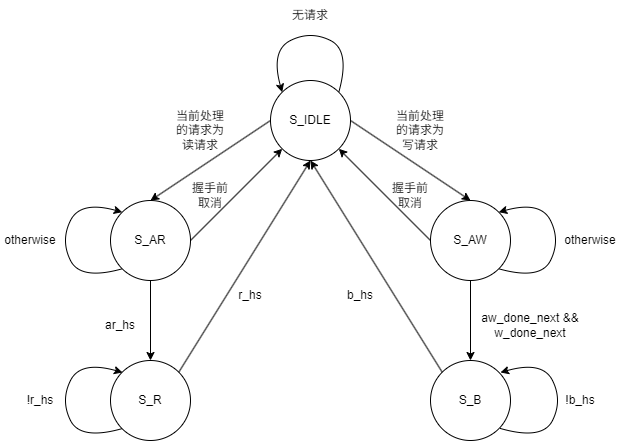

The diagram above was exported from draw.io. Its source (the exported page's mxGraphModel, read from the mxfile embedded in the PNG):
<mxGraphModel dx="954" dy="705" grid="1" gridSize="10" guides="1" tooltips="1" connect="1" arrows="1" fold="1" page="1" pageScale="1" pageWidth="1654" pageHeight="1169" math="0" shadow="0">
  <root>
    <mxCell id="0" />
    <mxCell id="1" parent="0" />
    <mxCell id="Ty5MezRyul14nSkCIH5X-1" value="S_IDLE" style="ellipse;whiteSpace=wrap;html=1;aspect=fixed;" vertex="1" parent="1">
      <mxGeometry x="400" y="120" width="80" height="80" as="geometry" />
    </mxCell>
    <mxCell id="Ty5MezRyul14nSkCIH5X-2" value="S_AW" style="ellipse;whiteSpace=wrap;html=1;aspect=fixed;" vertex="1" parent="1">
      <mxGeometry x="560" y="240" width="80" height="80" as="geometry" />
    </mxCell>
    <mxCell id="Ty5MezRyul14nSkCIH5X-3" value="S_B" style="ellipse;whiteSpace=wrap;html=1;aspect=fixed;" vertex="1" parent="1">
      <mxGeometry x="560" y="400" width="80" height="80" as="geometry" />
    </mxCell>
    <mxCell id="Ty5MezRyul14nSkCIH5X-4" value="S_AR" style="ellipse;whiteSpace=wrap;html=1;aspect=fixed;" vertex="1" parent="1">
      <mxGeometry x="240" y="240" width="80" height="80" as="geometry" />
    </mxCell>
    <mxCell id="Ty5MezRyul14nSkCIH5X-5" value="S_R" style="ellipse;whiteSpace=wrap;html=1;aspect=fixed;" vertex="1" parent="1">
      <mxGeometry x="240" y="400" width="80" height="80" as="geometry" />
    </mxCell>
    <mxCell id="Ty5MezRyul14nSkCIH5X-7" value="" style="endArrow=classic;html=1;rounded=0;exitX=1;exitY=0.5;exitDx=0;exitDy=0;entryX=0.5;entryY=0;entryDx=0;entryDy=0;" edge="1" parent="1" source="Ty5MezRyul14nSkCIH5X-1" target="Ty5MezRyul14nSkCIH5X-2">
      <mxGeometry width="50" height="50" relative="1" as="geometry">
        <mxPoint x="460" y="390" as="sourcePoint" />
        <mxPoint x="510" y="340" as="targetPoint" />
      </mxGeometry>
    </mxCell>
    <mxCell id="Ty5MezRyul14nSkCIH5X-8" value="" style="endArrow=classic;html=1;rounded=0;exitX=0;exitY=0.5;exitDx=0;exitDy=0;entryX=0.5;entryY=0;entryDx=0;entryDy=0;" edge="1" parent="1" source="Ty5MezRyul14nSkCIH5X-1" target="Ty5MezRyul14nSkCIH5X-4">
      <mxGeometry width="50" height="50" relative="1" as="geometry">
        <mxPoint x="460" y="390" as="sourcePoint" />
        <mxPoint x="510" y="340" as="targetPoint" />
      </mxGeometry>
    </mxCell>
    <mxCell id="Ty5MezRyul14nSkCIH5X-10" value="" style="endArrow=classic;html=1;rounded=0;exitX=0.5;exitY=1;exitDx=0;exitDy=0;entryX=0.5;entryY=0;entryDx=0;entryDy=0;" edge="1" parent="1" source="Ty5MezRyul14nSkCIH5X-4" target="Ty5MezRyul14nSkCIH5X-5">
      <mxGeometry width="50" height="50" relative="1" as="geometry">
        <mxPoint x="460" y="390" as="sourcePoint" />
        <mxPoint x="510" y="340" as="targetPoint" />
      </mxGeometry>
    </mxCell>
    <mxCell id="Ty5MezRyul14nSkCIH5X-11" value="" style="endArrow=classic;html=1;rounded=0;exitX=0.5;exitY=1;exitDx=0;exitDy=0;entryX=0.5;entryY=0;entryDx=0;entryDy=0;" edge="1" parent="1" source="Ty5MezRyul14nSkCIH5X-2" target="Ty5MezRyul14nSkCIH5X-3">
      <mxGeometry width="50" height="50" relative="1" as="geometry">
        <mxPoint x="460" y="390" as="sourcePoint" />
        <mxPoint x="510" y="340" as="targetPoint" />
      </mxGeometry>
    </mxCell>
    <mxCell id="Ty5MezRyul14nSkCIH5X-12" value="" style="endArrow=classic;html=1;rounded=0;exitX=1;exitY=0;exitDx=0;exitDy=0;entryX=0.5;entryY=1;entryDx=0;entryDy=0;" edge="1" parent="1" source="Ty5MezRyul14nSkCIH5X-5" target="Ty5MezRyul14nSkCIH5X-1">
      <mxGeometry width="50" height="50" relative="1" as="geometry">
        <mxPoint x="460" y="390" as="sourcePoint" />
        <mxPoint x="510" y="340" as="targetPoint" />
      </mxGeometry>
    </mxCell>
    <mxCell id="Ty5MezRyul14nSkCIH5X-13" value="" style="endArrow=classic;html=1;rounded=0;exitX=0;exitY=0;exitDx=0;exitDy=0;entryX=0.5;entryY=1;entryDx=0;entryDy=0;" edge="1" parent="1" source="Ty5MezRyul14nSkCIH5X-3" target="Ty5MezRyul14nSkCIH5X-1">
      <mxGeometry width="50" height="50" relative="1" as="geometry">
        <mxPoint x="460" y="390" as="sourcePoint" />
        <mxPoint x="510" y="340" as="targetPoint" />
      </mxGeometry>
    </mxCell>
    <mxCell id="Ty5MezRyul14nSkCIH5X-16" value="" style="curved=1;endArrow=classic;html=1;rounded=0;exitX=0;exitY=1;exitDx=0;exitDy=0;entryX=0;entryY=0;entryDx=0;entryDy=0;" edge="1" parent="1" source="Ty5MezRyul14nSkCIH5X-4" target="Ty5MezRyul14nSkCIH5X-4">
      <mxGeometry width="50" height="50" relative="1" as="geometry">
        <mxPoint x="150" y="305" as="sourcePoint" />
        <mxPoint x="200" y="255" as="targetPoint" />
        <Array as="points">
          <mxPoint x="210" y="320" />
          <mxPoint x="190" y="280" />
          <mxPoint x="210" y="240" />
        </Array>
      </mxGeometry>
    </mxCell>
    <mxCell id="Ty5MezRyul14nSkCIH5X-17" value="" style="curved=1;endArrow=classic;html=1;rounded=0;exitX=0;exitY=1;exitDx=0;exitDy=0;entryX=0;entryY=0;entryDx=0;entryDy=0;" edge="1" parent="1">
      <mxGeometry width="50" height="50" relative="1" as="geometry">
        <mxPoint x="252" y="468" as="sourcePoint" />
        <mxPoint x="252" y="412" as="targetPoint" />
        <Array as="points">
          <mxPoint x="210" y="480" />
          <mxPoint x="190" y="440" />
          <mxPoint x="210" y="400" />
        </Array>
      </mxGeometry>
    </mxCell>
    <mxCell id="Ty5MezRyul14nSkCIH5X-19" value="" style="curved=1;endArrow=classic;html=1;rounded=0;exitX=1;exitY=1;exitDx=0;exitDy=0;entryX=1;entryY=0;entryDx=0;entryDy=0;" edge="1" parent="1" source="Ty5MezRyul14nSkCIH5X-2" target="Ty5MezRyul14nSkCIH5X-2">
      <mxGeometry width="50" height="50" relative="1" as="geometry">
        <mxPoint x="680" y="305" as="sourcePoint" />
        <mxPoint x="730" y="255" as="targetPoint" />
        <Array as="points">
          <mxPoint x="670" y="320" />
          <mxPoint x="690" y="280" />
          <mxPoint x="670" y="240" />
        </Array>
      </mxGeometry>
    </mxCell>
    <mxCell id="Ty5MezRyul14nSkCIH5X-20" value="" style="curved=1;endArrow=classic;html=1;rounded=0;exitX=1;exitY=1;exitDx=0;exitDy=0;entryX=1;entryY=0;entryDx=0;entryDy=0;" edge="1" parent="1">
      <mxGeometry width="50" height="50" relative="1" as="geometry">
        <mxPoint x="630" y="468" as="sourcePoint" />
        <mxPoint x="630" y="412" as="targetPoint" />
        <Array as="points">
          <mxPoint x="672" y="480" />
          <mxPoint x="692" y="440" />
          <mxPoint x="672" y="400" />
        </Array>
      </mxGeometry>
    </mxCell>
    <mxCell id="Ty5MezRyul14nSkCIH5X-21" value="" style="curved=1;endArrow=classic;html=1;rounded=0;exitX=1;exitY=0;exitDx=0;exitDy=0;entryX=0;entryY=0;entryDx=0;entryDy=0;" edge="1" parent="1" source="Ty5MezRyul14nSkCIH5X-1" target="Ty5MezRyul14nSkCIH5X-1">
      <mxGeometry width="50" height="50" relative="1" as="geometry">
        <mxPoint x="415" y="90" as="sourcePoint" />
        <mxPoint x="465" y="40" as="targetPoint" />
        <Array as="points">
          <mxPoint x="480" y="90" />
          <mxPoint x="440" y="70" />
          <mxPoint x="400" y="90" />
        </Array>
      </mxGeometry>
    </mxCell>
    <mxCell id="Ty5MezRyul14nSkCIH5X-23" value="当前处理的请求为读请求" style="text;html=1;align=center;verticalAlign=middle;whiteSpace=wrap;rounded=0;" vertex="1" parent="1">
      <mxGeometry x="300" y="140" width="60" height="60" as="geometry" />
    </mxCell>
    <mxCell id="Ty5MezRyul14nSkCIH5X-24" value="当前处理的请求为写请求" style="text;html=1;align=center;verticalAlign=middle;whiteSpace=wrap;rounded=0;" vertex="1" parent="1">
      <mxGeometry x="520" y="140" width="60" height="60" as="geometry" />
    </mxCell>
    <mxCell id="Ty5MezRyul14nSkCIH5X-25" value="无请求" style="text;html=1;align=center;verticalAlign=middle;whiteSpace=wrap;rounded=0;" vertex="1" parent="1">
      <mxGeometry x="410" y="40" width="60" height="30" as="geometry" />
    </mxCell>
    <mxCell id="Ty5MezRyul14nSkCIH5X-27" value="" style="endArrow=classic;html=1;rounded=0;exitX=1;exitY=0.5;exitDx=0;exitDy=0;entryX=0;entryY=1;entryDx=0;entryDy=0;" edge="1" parent="1" source="Ty5MezRyul14nSkCIH5X-4" target="Ty5MezRyul14nSkCIH5X-1">
      <mxGeometry width="50" height="50" relative="1" as="geometry">
        <mxPoint x="480" y="280" as="sourcePoint" />
        <mxPoint x="530" y="230" as="targetPoint" />
      </mxGeometry>
    </mxCell>
    <mxCell id="Ty5MezRyul14nSkCIH5X-28" value="" style="endArrow=classic;html=1;rounded=0;entryX=1;entryY=1;entryDx=0;entryDy=0;exitX=0;exitY=0.5;exitDx=0;exitDy=0;" edge="1" parent="1" source="Ty5MezRyul14nSkCIH5X-2" target="Ty5MezRyul14nSkCIH5X-1">
      <mxGeometry width="50" height="50" relative="1" as="geometry">
        <mxPoint x="480" y="280" as="sourcePoint" />
        <mxPoint x="530" y="230" as="targetPoint" />
      </mxGeometry>
    </mxCell>
    <mxCell id="Ty5MezRyul14nSkCIH5X-30" value="ar_hs" style="text;html=1;align=center;verticalAlign=middle;whiteSpace=wrap;rounded=0;" vertex="1" parent="1">
      <mxGeometry x="220" y="350" width="60" height="30" as="geometry" />
    </mxCell>
    <mxCell id="Ty5MezRyul14nSkCIH5X-31" value="r_hs" style="text;html=1;align=center;verticalAlign=middle;whiteSpace=wrap;rounded=0;" vertex="1" parent="1">
      <mxGeometry x="350" y="320" width="60" height="30" as="geometry" />
    </mxCell>
    <mxCell id="Ty5MezRyul14nSkCIH5X-32" value="!r_hs" style="text;html=1;align=center;verticalAlign=middle;whiteSpace=wrap;rounded=0;" vertex="1" parent="1">
      <mxGeometry x="140" y="425" width="60" height="30" as="geometry" />
    </mxCell>
    <mxCell id="Ty5MezRyul14nSkCIH5X-33" value="!b_hs" style="text;html=1;align=center;verticalAlign=middle;whiteSpace=wrap;rounded=0;" vertex="1" parent="1">
      <mxGeometry x="680" y="425" width="60" height="30" as="geometry" />
    </mxCell>
    <mxCell id="Ty5MezRyul14nSkCIH5X-34" value="b_hs" style="text;html=1;align=center;verticalAlign=middle;whiteSpace=wrap;rounded=0;" vertex="1" parent="1">
      <mxGeometry x="460" y="320" width="60" height="30" as="geometry" />
    </mxCell>
    <mxCell id="Ty5MezRyul14nSkCIH5X-35" value="握手前取消" style="text;html=1;align=center;verticalAlign=middle;whiteSpace=wrap;rounded=0;" vertex="1" parent="1">
      <mxGeometry x="320" y="220" width="40" height="30" as="geometry" />
    </mxCell>
    <mxCell id="Ty5MezRyul14nSkCIH5X-36" value="握手前取消" style="text;html=1;align=center;verticalAlign=middle;whiteSpace=wrap;rounded=0;" vertex="1" parent="1">
      <mxGeometry x="520" y="220" width="40" height="30" as="geometry" />
    </mxCell>
    <mxCell id="Ty5MezRyul14nSkCIH5X-37" value="aw_done_next &amp;amp;&amp;amp;&lt;div&gt;w_done_next&lt;/div&gt;" style="text;html=1;align=center;verticalAlign=middle;whiteSpace=wrap;rounded=0;" vertex="1" parent="1">
      <mxGeometry x="610" y="350" width="100" height="30" as="geometry" />
    </mxCell>
    <mxCell id="Ty5MezRyul14nSkCIH5X-38" value="otherwise" style="text;html=1;align=center;verticalAlign=middle;whiteSpace=wrap;rounded=0;" vertex="1" parent="1">
      <mxGeometry x="130" y="265" width="60" height="30" as="geometry" />
    </mxCell>
    <mxCell id="Ty5MezRyul14nSkCIH5X-39" value="otherwise" style="text;html=1;align=center;verticalAlign=middle;whiteSpace=wrap;rounded=0;" vertex="1" parent="1">
      <mxGeometry x="690" y="265" width="60" height="30" as="geometry" />
    </mxCell>
  </root>
</mxGraphModel>